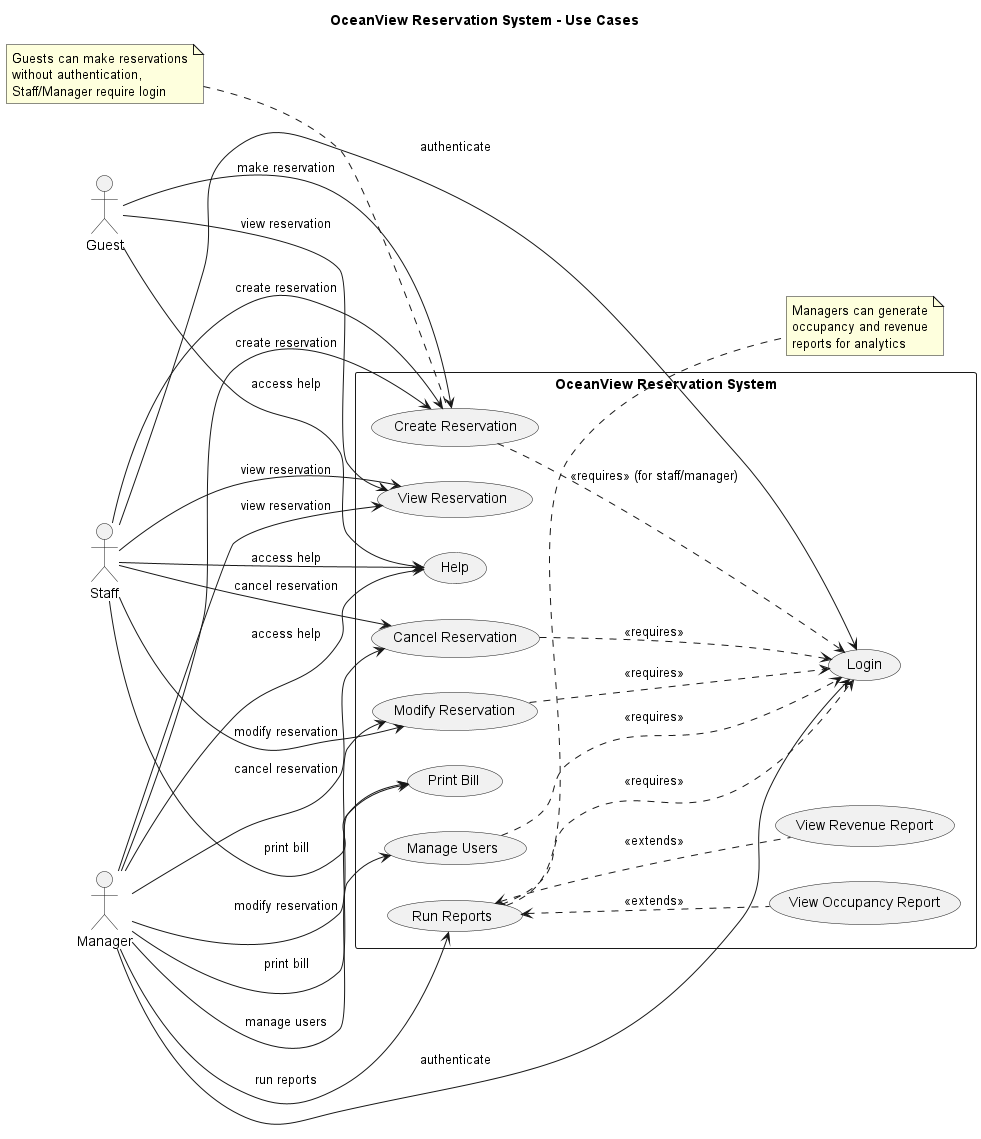

The diagram above was rendered by PlantUML. Its source (embedded in the PNG):
@startuml usecases
title OceanView Reservation System - Use Cases

left to right direction
skinparam packageStyle rectangle

actor Guest as guest
actor Staff as staff
actor Manager as manager

rectangle "OceanView Reservation System" {
  usecase (Login) as UC1
  usecase (Create Reservation) as UC2
  usecase (View Reservation) as UC3
  usecase (Modify Reservation) as UC4
  usecase (Cancel Reservation) as UC5
  usecase (Print Bill) as UC6
  usecase (Run Reports) as UC7
  usecase (View Occupancy Report) as UC7a
  usecase (View Revenue Report) as UC7b
  usecase (Help) as UC8
  usecase (Manage Users) as UC9
}

' Guest relationships
guest --> UC2 : make reservation
guest --> UC3 : view reservation
guest --> UC8 : access help

' Staff relationships
staff --> UC1 : authenticate
staff --> UC2 : create reservation
staff --> UC3 : view reservation
staff --> UC4 : modify reservation
staff --> UC5 : cancel reservation
staff --> UC6 : print bill
staff --> UC8 : access help

' Manager relationships
manager --> UC1 : authenticate
manager --> UC2 : create reservation
manager --> UC3 : view reservation
manager --> UC4 : modify reservation
manager --> UC5 : cancel reservation
manager --> UC6 : print bill
manager --> UC7 : run reports
manager --> UC9 : manage users
manager --> UC8 : access help

' Report extensions
UC7 <.. UC7a : <<extends>>
UC7 <.. UC7b : <<extends>>

' Authentication dependencies
UC2 ..> UC1 : <<requires>> (for staff/manager)
UC4 ..> UC1 : <<requires>>
UC5 ..> UC1 : <<requires>>
UC7 ..> UC1 : <<requires>>
UC9 ..> UC1 : <<requires>>

note right of UC7
  Managers can generate
  occupancy and revenue
  reports for analytics
end note

note left of UC2
  Guests can make reservations
  without authentication,
  Staff/Manager require login
end note

@enduml